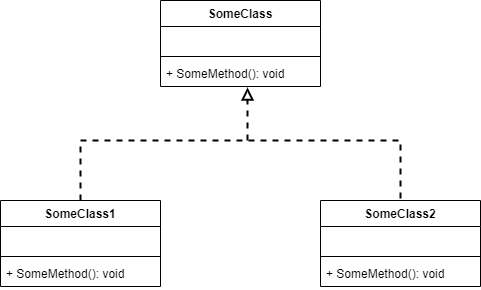

The diagram above was exported from draw.io. Its source (the exported page's mxGraphModel, read from the mxfile embedded in the PNG):
<mxGraphModel dx="981" dy="548" grid="1" gridSize="10" guides="1" tooltips="1" connect="1" arrows="1" fold="1" page="1" pageScale="1" pageWidth="850" pageHeight="1100" math="0" shadow="0">
  <root>
    <mxCell id="0" />
    <mxCell id="1" parent="0" />
    <mxCell id="AdoM7E6wDIKQ81cmH_pp-1" value="SomeClass" style="swimlane;fontStyle=1;align=center;verticalAlign=top;childLayout=stackLayout;horizontal=1;startSize=26;horizontalStack=0;resizeParent=1;resizeParentMax=0;resizeLast=0;collapsible=1;marginBottom=0;" vertex="1" parent="1">
      <mxGeometry x="310" y="110" width="160" height="86" as="geometry" />
    </mxCell>
    <mxCell id="AdoM7E6wDIKQ81cmH_pp-2" value=" " style="text;strokeColor=none;fillColor=none;align=left;verticalAlign=top;spacingLeft=4;spacingRight=4;overflow=hidden;rotatable=0;points=[[0,0.5],[1,0.5]];portConstraint=eastwest;" vertex="1" parent="AdoM7E6wDIKQ81cmH_pp-1">
      <mxGeometry y="26" width="160" height="26" as="geometry" />
    </mxCell>
    <mxCell id="AdoM7E6wDIKQ81cmH_pp-3" value="" style="line;strokeWidth=1;fillColor=none;align=left;verticalAlign=middle;spacingTop=-1;spacingLeft=3;spacingRight=3;rotatable=0;labelPosition=right;points=[];portConstraint=eastwest;" vertex="1" parent="AdoM7E6wDIKQ81cmH_pp-1">
      <mxGeometry y="52" width="160" height="8" as="geometry" />
    </mxCell>
    <mxCell id="AdoM7E6wDIKQ81cmH_pp-4" value="+ SomeMethod(): void" style="text;strokeColor=none;fillColor=none;align=left;verticalAlign=top;spacingLeft=4;spacingRight=4;overflow=hidden;rotatable=0;points=[[0,0.5],[1,0.5]];portConstraint=eastwest;" vertex="1" parent="AdoM7E6wDIKQ81cmH_pp-1">
      <mxGeometry y="60" width="160" height="26" as="geometry" />
    </mxCell>
    <mxCell id="AdoM7E6wDIKQ81cmH_pp-5" value="SomeClass1" style="swimlane;fontStyle=1;align=center;verticalAlign=top;childLayout=stackLayout;horizontal=1;startSize=26;horizontalStack=0;resizeParent=1;resizeParentMax=0;resizeLast=0;collapsible=1;marginBottom=0;" vertex="1" parent="1">
      <mxGeometry x="150" y="310" width="160" height="86" as="geometry" />
    </mxCell>
    <mxCell id="AdoM7E6wDIKQ81cmH_pp-6" value=" " style="text;strokeColor=none;fillColor=none;align=left;verticalAlign=top;spacingLeft=4;spacingRight=4;overflow=hidden;rotatable=0;points=[[0,0.5],[1,0.5]];portConstraint=eastwest;" vertex="1" parent="AdoM7E6wDIKQ81cmH_pp-5">
      <mxGeometry y="26" width="160" height="26" as="geometry" />
    </mxCell>
    <mxCell id="AdoM7E6wDIKQ81cmH_pp-7" value="" style="line;strokeWidth=1;fillColor=none;align=left;verticalAlign=middle;spacingTop=-1;spacingLeft=3;spacingRight=3;rotatable=0;labelPosition=right;points=[];portConstraint=eastwest;" vertex="1" parent="AdoM7E6wDIKQ81cmH_pp-5">
      <mxGeometry y="52" width="160" height="8" as="geometry" />
    </mxCell>
    <mxCell id="AdoM7E6wDIKQ81cmH_pp-8" value="+ SomeMethod(): void" style="text;strokeColor=none;fillColor=none;align=left;verticalAlign=top;spacingLeft=4;spacingRight=4;overflow=hidden;rotatable=0;points=[[0,0.5],[1,0.5]];portConstraint=eastwest;" vertex="1" parent="AdoM7E6wDIKQ81cmH_pp-5">
      <mxGeometry y="60" width="160" height="26" as="geometry" />
    </mxCell>
    <mxCell id="AdoM7E6wDIKQ81cmH_pp-9" value="SomeClass2" style="swimlane;fontStyle=1;align=center;verticalAlign=top;childLayout=stackLayout;horizontal=1;startSize=26;horizontalStack=0;resizeParent=1;resizeParentMax=0;resizeLast=0;collapsible=1;marginBottom=0;" vertex="1" parent="1">
      <mxGeometry x="470" y="310" width="160" height="86" as="geometry" />
    </mxCell>
    <mxCell id="AdoM7E6wDIKQ81cmH_pp-10" value=" " style="text;strokeColor=none;fillColor=none;align=left;verticalAlign=top;spacingLeft=4;spacingRight=4;overflow=hidden;rotatable=0;points=[[0,0.5],[1,0.5]];portConstraint=eastwest;" vertex="1" parent="AdoM7E6wDIKQ81cmH_pp-9">
      <mxGeometry y="26" width="160" height="26" as="geometry" />
    </mxCell>
    <mxCell id="AdoM7E6wDIKQ81cmH_pp-11" value="" style="line;strokeWidth=1;fillColor=none;align=left;verticalAlign=middle;spacingTop=-1;spacingLeft=3;spacingRight=3;rotatable=0;labelPosition=right;points=[];portConstraint=eastwest;" vertex="1" parent="AdoM7E6wDIKQ81cmH_pp-9">
      <mxGeometry y="52" width="160" height="8" as="geometry" />
    </mxCell>
    <mxCell id="AdoM7E6wDIKQ81cmH_pp-12" value="+ SomeMethod(): void" style="text;strokeColor=none;fillColor=none;align=left;verticalAlign=top;spacingLeft=4;spacingRight=4;overflow=hidden;rotatable=0;points=[[0,0.5],[1,0.5]];portConstraint=eastwest;" vertex="1" parent="AdoM7E6wDIKQ81cmH_pp-9">
      <mxGeometry y="60" width="160" height="26" as="geometry" />
    </mxCell>
    <mxCell id="AdoM7E6wDIKQ81cmH_pp-13" value="" style="endArrow=none;dashed=1;html=1;exitX=0.5;exitY=0;exitDx=0;exitDy=0;entryX=0.5;entryY=0;entryDx=0;entryDy=0;rounded=0;strokeWidth=2;" edge="1" parent="1" source="AdoM7E6wDIKQ81cmH_pp-5" target="AdoM7E6wDIKQ81cmH_pp-9">
      <mxGeometry width="50" height="50" relative="1" as="geometry">
        <mxPoint x="300" y="280" as="sourcePoint" />
        <mxPoint x="350" y="230" as="targetPoint" />
        <Array as="points">
          <mxPoint x="230" y="250" />
          <mxPoint x="550" y="250" />
        </Array>
      </mxGeometry>
    </mxCell>
    <mxCell id="AdoM7E6wDIKQ81cmH_pp-14" value="" style="endArrow=block;dashed=1;html=1;strokeWidth=2;entryX=0.544;entryY=1.038;entryDx=0;entryDy=0;entryPerimeter=0;endFill=0;endSize=8;startSize=8;" edge="1" parent="1" target="AdoM7E6wDIKQ81cmH_pp-4">
      <mxGeometry width="50" height="50" relative="1" as="geometry">
        <mxPoint x="397" y="250" as="sourcePoint" />
        <mxPoint x="450" y="210" as="targetPoint" />
      </mxGeometry>
    </mxCell>
  </root>
</mxGraphModel>